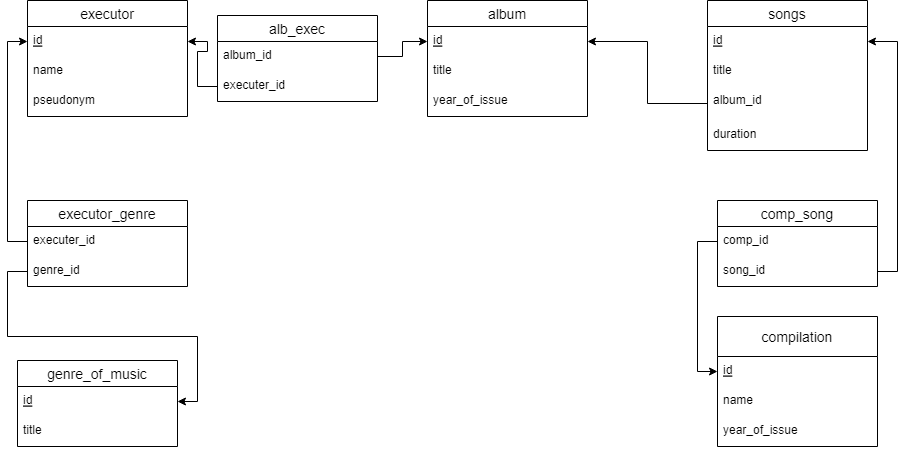

The diagram above was exported from draw.io. Its source (the exported page's mxGraphModel, read from the mxfile embedded in the PNG):
<mxGraphModel dx="1422" dy="800" grid="1" gridSize="10" guides="1" tooltips="1" connect="1" arrows="1" fold="1" page="1" pageScale="1" pageWidth="1169" pageHeight="827" math="0" shadow="0">
  <root>
    <mxCell id="0" />
    <mxCell id="1" parent="0" />
    <mxCell id="Z7H9J-ClER2bxcjODhpC-1" value="executor" style="swimlane;fontStyle=0;childLayout=stackLayout;horizontal=1;startSize=26;horizontalStack=0;resizeParent=1;resizeParentMax=0;resizeLast=0;collapsible=1;marginBottom=0;align=center;fontSize=14;" parent="1" vertex="1">
      <mxGeometry x="80" y="240" width="160" height="116" as="geometry" />
    </mxCell>
    <mxCell id="Z7H9J-ClER2bxcjODhpC-2" value="id" style="text;strokeColor=none;fillColor=none;spacingLeft=4;spacingRight=4;overflow=hidden;rotatable=0;points=[[0,0.5],[1,0.5]];portConstraint=eastwest;fontSize=12;fontStyle=4" parent="Z7H9J-ClER2bxcjODhpC-1" vertex="1">
      <mxGeometry y="26" width="160" height="30" as="geometry" />
    </mxCell>
    <mxCell id="Z7H9J-ClER2bxcjODhpC-3" value="name" style="text;strokeColor=none;fillColor=none;spacingLeft=4;spacingRight=4;overflow=hidden;rotatable=0;points=[[0,0.5],[1,0.5]];portConstraint=eastwest;fontSize=12;" parent="Z7H9J-ClER2bxcjODhpC-1" vertex="1">
      <mxGeometry y="56" width="160" height="30" as="geometry" />
    </mxCell>
    <mxCell id="Z7H9J-ClER2bxcjODhpC-4" value="pseudonym" style="text;strokeColor=none;fillColor=none;spacingLeft=4;spacingRight=4;overflow=hidden;rotatable=0;points=[[0,0.5],[1,0.5]];portConstraint=eastwest;fontSize=12;" parent="Z7H9J-ClER2bxcjODhpC-1" vertex="1">
      <mxGeometry y="86" width="160" height="30" as="geometry" />
    </mxCell>
    <mxCell id="Z7H9J-ClER2bxcjODhpC-10" value="album" style="swimlane;fontStyle=0;childLayout=stackLayout;horizontal=1;startSize=26;horizontalStack=0;resizeParent=1;resizeParentMax=0;resizeLast=0;collapsible=1;marginBottom=0;align=center;fontSize=14;" parent="1" vertex="1">
      <mxGeometry x="480" y="240" width="160" height="116" as="geometry" />
    </mxCell>
    <mxCell id="Z7H9J-ClER2bxcjODhpC-11" value="id" style="text;strokeColor=none;fillColor=none;spacingLeft=4;spacingRight=4;overflow=hidden;rotatable=0;points=[[0,0.5],[1,0.5]];portConstraint=eastwest;fontSize=12;fontStyle=4" parent="Z7H9J-ClER2bxcjODhpC-10" vertex="1">
      <mxGeometry y="26" width="160" height="30" as="geometry" />
    </mxCell>
    <mxCell id="Z7H9J-ClER2bxcjODhpC-13" value="title" style="text;strokeColor=none;fillColor=none;spacingLeft=4;spacingRight=4;overflow=hidden;rotatable=0;points=[[0,0.5],[1,0.5]];portConstraint=eastwest;fontSize=12;" parent="Z7H9J-ClER2bxcjODhpC-10" vertex="1">
      <mxGeometry y="56" width="160" height="30" as="geometry" />
    </mxCell>
    <mxCell id="Z7H9J-ClER2bxcjODhpC-14" value="year_of_issue" style="text;strokeColor=none;fillColor=none;spacingLeft=4;spacingRight=4;overflow=hidden;rotatable=0;points=[[0,0.5],[1,0.5]];portConstraint=eastwest;fontSize=12;" parent="Z7H9J-ClER2bxcjODhpC-10" vertex="1">
      <mxGeometry y="86" width="160" height="30" as="geometry" />
    </mxCell>
    <mxCell id="Z7H9J-ClER2bxcjODhpC-15" style="edgeStyle=orthogonalEdgeStyle;rounded=0;orthogonalLoop=1;jettySize=auto;html=1;exitX=0;exitY=0.5;exitDx=0;exitDy=0;entryX=1;entryY=0.5;entryDx=0;entryDy=0;" parent="1" source="Z7H9J-ClER2bxcjODhpC-12" target="Z7H9J-ClER2bxcjODhpC-2" edge="1">
      <mxGeometry relative="1" as="geometry">
        <mxPoint x="260" y="290" as="targetPoint" />
      </mxGeometry>
    </mxCell>
    <mxCell id="Z7H9J-ClER2bxcjODhpC-16" value="songs" style="swimlane;fontStyle=0;childLayout=stackLayout;horizontal=1;startSize=26;horizontalStack=0;resizeParent=1;resizeParentMax=0;resizeLast=0;collapsible=1;marginBottom=0;align=center;fontSize=14;" parent="1" vertex="1">
      <mxGeometry x="760" y="240" width="160" height="150" as="geometry" />
    </mxCell>
    <mxCell id="Z7H9J-ClER2bxcjODhpC-17" value="id" style="text;strokeColor=none;fillColor=none;spacingLeft=4;spacingRight=4;overflow=hidden;rotatable=0;points=[[0,0.5],[1,0.5]];portConstraint=eastwest;fontSize=12;fontStyle=4" parent="Z7H9J-ClER2bxcjODhpC-16" vertex="1">
      <mxGeometry y="26" width="160" height="30" as="geometry" />
    </mxCell>
    <mxCell id="Z7H9J-ClER2bxcjODhpC-19" value="title" style="text;strokeColor=none;fillColor=none;spacingLeft=4;spacingRight=4;overflow=hidden;rotatable=0;points=[[0,0.5],[1,0.5]];portConstraint=eastwest;fontSize=12;" parent="Z7H9J-ClER2bxcjODhpC-16" vertex="1">
      <mxGeometry y="56" width="160" height="30" as="geometry" />
    </mxCell>
    <mxCell id="Z7H9J-ClER2bxcjODhpC-18" value="album_id" style="text;strokeColor=none;fillColor=none;spacingLeft=4;spacingRight=4;overflow=hidden;rotatable=0;points=[[0,0.5],[1,0.5]];portConstraint=eastwest;fontSize=12;" parent="Z7H9J-ClER2bxcjODhpC-16" vertex="1">
      <mxGeometry y="86" width="160" height="34" as="geometry" />
    </mxCell>
    <mxCell id="Z7H9J-ClER2bxcjODhpC-21" value="duration" style="text;strokeColor=none;fillColor=none;spacingLeft=4;spacingRight=4;overflow=hidden;rotatable=0;points=[[0,0.5],[1,0.5]];portConstraint=eastwest;fontSize=12;" parent="Z7H9J-ClER2bxcjODhpC-16" vertex="1">
      <mxGeometry y="120" width="160" height="30" as="geometry" />
    </mxCell>
    <mxCell id="Z7H9J-ClER2bxcjODhpC-31" value="genre_of_music" style="swimlane;fontStyle=0;childLayout=stackLayout;horizontal=1;startSize=26;horizontalStack=0;resizeParent=1;resizeParentMax=0;resizeLast=0;collapsible=1;marginBottom=0;align=center;fontSize=14;" parent="1" vertex="1">
      <mxGeometry x="70" y="600" width="160" height="86" as="geometry" />
    </mxCell>
    <mxCell id="Z7H9J-ClER2bxcjODhpC-32" value="id" style="text;strokeColor=none;fillColor=none;spacingLeft=4;spacingRight=4;overflow=hidden;rotatable=0;points=[[0,0.5],[1,0.5]];portConstraint=eastwest;fontSize=12;fontStyle=4" parent="Z7H9J-ClER2bxcjODhpC-31" vertex="1">
      <mxGeometry y="26" width="160" height="30" as="geometry" />
    </mxCell>
    <mxCell id="Z7H9J-ClER2bxcjODhpC-38" value="title" style="text;strokeColor=none;fillColor=none;spacingLeft=4;spacingRight=4;overflow=hidden;rotatable=0;points=[[0,0.5],[1,0.5]];portConstraint=eastwest;fontSize=12;" parent="Z7H9J-ClER2bxcjODhpC-31" vertex="1">
      <mxGeometry y="56" width="160" height="30" as="geometry" />
    </mxCell>
    <mxCell id="rzRkwkYPMhmFBSRl76_V-1" value="compilation" style="swimlane;fontStyle=0;childLayout=stackLayout;horizontal=1;startSize=40;horizontalStack=0;resizeParent=1;resizeParentMax=0;resizeLast=0;collapsible=1;marginBottom=0;align=center;fontSize=14;" parent="1" vertex="1">
      <mxGeometry x="770" y="556" width="160" height="130" as="geometry" />
    </mxCell>
    <mxCell id="rzRkwkYPMhmFBSRl76_V-2" value="id" style="text;strokeColor=none;fillColor=none;spacingLeft=4;spacingRight=4;overflow=hidden;rotatable=0;points=[[0,0.5],[1,0.5]];portConstraint=eastwest;fontSize=12;fontStyle=4" parent="rzRkwkYPMhmFBSRl76_V-1" vertex="1">
      <mxGeometry y="40" width="160" height="30" as="geometry" />
    </mxCell>
    <mxCell id="rzRkwkYPMhmFBSRl76_V-3" value="name" style="text;strokeColor=none;fillColor=none;spacingLeft=4;spacingRight=4;overflow=hidden;rotatable=0;points=[[0,0.5],[1,0.5]];portConstraint=eastwest;fontSize=12;" parent="rzRkwkYPMhmFBSRl76_V-1" vertex="1">
      <mxGeometry y="70" width="160" height="30" as="geometry" />
    </mxCell>
    <mxCell id="s3G6YKdONxQuUF0E_xcJ-1" value="year_of_issue" style="text;strokeColor=none;fillColor=none;spacingLeft=4;spacingRight=4;overflow=hidden;rotatable=0;points=[[0,0.5],[1,0.5]];portConstraint=eastwest;fontSize=12;" parent="rzRkwkYPMhmFBSRl76_V-1" vertex="1">
      <mxGeometry y="100" width="160" height="30" as="geometry" />
    </mxCell>
    <mxCell id="s3G6YKdONxQuUF0E_xcJ-4" value="executor_genre" style="swimlane;fontStyle=0;childLayout=stackLayout;horizontal=1;startSize=26;horizontalStack=0;resizeParent=1;resizeParentMax=0;resizeLast=0;collapsible=1;marginBottom=0;align=center;fontSize=14;" parent="1" vertex="1">
      <mxGeometry x="80" y="440" width="160" height="86" as="geometry" />
    </mxCell>
    <mxCell id="s3G6YKdONxQuUF0E_xcJ-5" value="executer_id" style="text;strokeColor=none;fillColor=none;spacingLeft=4;spacingRight=4;overflow=hidden;rotatable=0;points=[[0,0.5],[1,0.5]];portConstraint=eastwest;fontSize=12;" parent="s3G6YKdONxQuUF0E_xcJ-4" vertex="1">
      <mxGeometry y="26" width="160" height="30" as="geometry" />
    </mxCell>
    <mxCell id="s3G6YKdONxQuUF0E_xcJ-6" value="genre_id" style="text;strokeColor=none;fillColor=none;spacingLeft=4;spacingRight=4;overflow=hidden;rotatable=0;points=[[0,0.5],[1,0.5]];portConstraint=eastwest;fontSize=12;" parent="s3G6YKdONxQuUF0E_xcJ-4" vertex="1">
      <mxGeometry y="56" width="160" height="30" as="geometry" />
    </mxCell>
    <mxCell id="s3G6YKdONxQuUF0E_xcJ-10" style="edgeStyle=orthogonalEdgeStyle;rounded=0;orthogonalLoop=1;jettySize=auto;html=1;exitX=0;exitY=0.5;exitDx=0;exitDy=0;entryX=1;entryY=0.5;entryDx=0;entryDy=0;" parent="1" source="s3G6YKdONxQuUF0E_xcJ-6" target="Z7H9J-ClER2bxcjODhpC-32" edge="1">
      <mxGeometry relative="1" as="geometry" />
    </mxCell>
    <mxCell id="6SCKmxha20U9NEAwq8Kw-2" style="edgeStyle=orthogonalEdgeStyle;rounded=0;orthogonalLoop=1;jettySize=auto;html=1;exitX=0;exitY=0.5;exitDx=0;exitDy=0;entryX=0;entryY=0.5;entryDx=0;entryDy=0;" parent="1" source="s3G6YKdONxQuUF0E_xcJ-5" target="Z7H9J-ClER2bxcjODhpC-2" edge="1">
      <mxGeometry relative="1" as="geometry">
        <mxPoint x="50" y="480" as="targetPoint" />
      </mxGeometry>
    </mxCell>
    <mxCell id="6SCKmxha20U9NEAwq8Kw-3" value="alb_exec" style="swimlane;fontStyle=0;childLayout=stackLayout;horizontal=1;startSize=26;horizontalStack=0;resizeParent=1;resizeParentMax=0;resizeLast=0;collapsible=1;marginBottom=0;align=center;fontSize=14;" parent="1" vertex="1">
      <mxGeometry x="270" y="255" width="160" height="86" as="geometry" />
    </mxCell>
    <mxCell id="6SCKmxha20U9NEAwq8Kw-4" value="album_id" style="text;strokeColor=none;fillColor=none;spacingLeft=4;spacingRight=4;overflow=hidden;rotatable=0;points=[[0,0.5],[1,0.5]];portConstraint=eastwest;fontSize=12;" parent="6SCKmxha20U9NEAwq8Kw-3" vertex="1">
      <mxGeometry y="26" width="160" height="30" as="geometry" />
    </mxCell>
    <mxCell id="Z7H9J-ClER2bxcjODhpC-12" value="executer_id" style="text;strokeColor=none;fillColor=none;spacingLeft=4;spacingRight=4;overflow=hidden;rotatable=0;points=[[0,0.5],[1,0.5]];portConstraint=eastwest;fontSize=12;" parent="6SCKmxha20U9NEAwq8Kw-3" vertex="1">
      <mxGeometry y="56" width="160" height="30" as="geometry" />
    </mxCell>
    <mxCell id="6SCKmxha20U9NEAwq8Kw-7" value="comp_song" style="swimlane;fontStyle=0;childLayout=stackLayout;horizontal=1;startSize=26;horizontalStack=0;resizeParent=1;resizeParentMax=0;resizeLast=0;collapsible=1;marginBottom=0;align=center;fontSize=14;" parent="1" vertex="1">
      <mxGeometry x="770" y="440" width="160" height="86" as="geometry" />
    </mxCell>
    <mxCell id="6SCKmxha20U9NEAwq8Kw-8" value="comp_id" style="text;strokeColor=none;fillColor=none;spacingLeft=4;spacingRight=4;overflow=hidden;rotatable=0;points=[[0,0.5],[1,0.5]];portConstraint=eastwest;fontSize=12;" parent="6SCKmxha20U9NEAwq8Kw-7" vertex="1">
      <mxGeometry y="26" width="160" height="30" as="geometry" />
    </mxCell>
    <mxCell id="rzRkwkYPMhmFBSRl76_V-4" value="song_id" style="text;strokeColor=none;fillColor=none;spacingLeft=4;spacingRight=4;overflow=hidden;rotatable=0;points=[[0,0.5],[1,0.5]];portConstraint=eastwest;fontSize=12;" parent="6SCKmxha20U9NEAwq8Kw-7" vertex="1">
      <mxGeometry y="56" width="160" height="30" as="geometry" />
    </mxCell>
    <mxCell id="6SCKmxha20U9NEAwq8Kw-13" style="edgeStyle=orthogonalEdgeStyle;rounded=0;orthogonalLoop=1;jettySize=auto;html=1;exitX=0;exitY=0.5;exitDx=0;exitDy=0;" parent="1" source="Z7H9J-ClER2bxcjODhpC-18" target="Z7H9J-ClER2bxcjODhpC-11" edge="1">
      <mxGeometry relative="1" as="geometry" />
    </mxCell>
    <mxCell id="6SCKmxha20U9NEAwq8Kw-19" style="edgeStyle=orthogonalEdgeStyle;rounded=0;orthogonalLoop=1;jettySize=auto;html=1;exitX=1;exitY=0.5;exitDx=0;exitDy=0;entryX=0;entryY=0.5;entryDx=0;entryDy=0;" parent="1" source="6SCKmxha20U9NEAwq8Kw-4" target="Z7H9J-ClER2bxcjODhpC-11" edge="1">
      <mxGeometry relative="1" as="geometry" />
    </mxCell>
    <mxCell id="6SCKmxha20U9NEAwq8Kw-20" style="edgeStyle=orthogonalEdgeStyle;rounded=0;orthogonalLoop=1;jettySize=auto;html=1;exitX=0;exitY=0.5;exitDx=0;exitDy=0;entryX=0;entryY=0.5;entryDx=0;entryDy=0;" parent="1" source="6SCKmxha20U9NEAwq8Kw-8" target="rzRkwkYPMhmFBSRl76_V-2" edge="1">
      <mxGeometry relative="1" as="geometry">
        <mxPoint x="740" y="511" as="targetPoint" />
      </mxGeometry>
    </mxCell>
    <mxCell id="6SCKmxha20U9NEAwq8Kw-22" style="edgeStyle=orthogonalEdgeStyle;rounded=0;orthogonalLoop=1;jettySize=auto;html=1;exitX=1;exitY=0.5;exitDx=0;exitDy=0;entryX=1;entryY=0.5;entryDx=0;entryDy=0;" parent="1" source="rzRkwkYPMhmFBSRl76_V-4" target="Z7H9J-ClER2bxcjODhpC-17" edge="1">
      <mxGeometry relative="1" as="geometry">
        <mxPoint x="960" y="270" as="targetPoint" />
      </mxGeometry>
    </mxCell>
  </root>
</mxGraphModel>